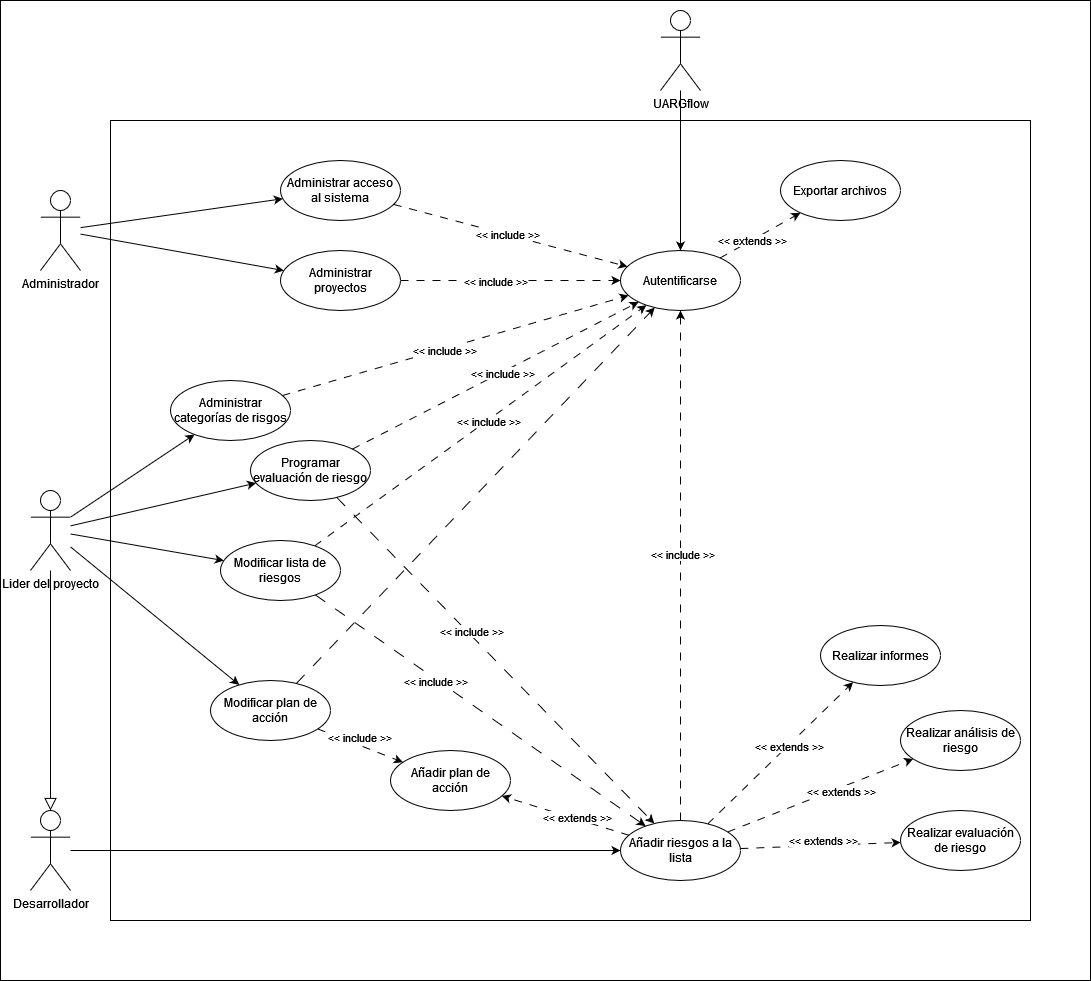

The diagram above was exported from draw.io. Its source (the exported page's mxGraphModel, read from the mxfile embedded in the PNG):
<mxGraphModel dx="1589" dy="924" grid="1" gridSize="10" guides="1" tooltips="1" connect="1" arrows="1" fold="1" page="1" pageScale="1" pageWidth="827" pageHeight="1169" math="0" shadow="0">
  <root>
    <mxCell id="0" />
    <mxCell id="1" parent="0" />
    <mxCell id="-5TUY3w5zbnfjcx4eBSF-23" value="" style="rounded=0;whiteSpace=wrap;html=1;" parent="1" vertex="1">
      <mxGeometry x="290" y="40" width="1090" height="980" as="geometry" />
    </mxCell>
    <mxCell id="-5TUY3w5zbnfjcx4eBSF-76" value="" style="rounded=0;whiteSpace=wrap;html=1;" parent="1" vertex="1">
      <mxGeometry x="400" y="160" width="920" height="800" as="geometry" />
    </mxCell>
    <mxCell id="-5TUY3w5zbnfjcx4eBSF-77" style="rounded=0;orthogonalLoop=1;jettySize=auto;html=1;" parent="1" source="-5TUY3w5zbnfjcx4eBSF-79" target="-5TUY3w5zbnfjcx4eBSF-89" edge="1">
      <mxGeometry relative="1" as="geometry" />
    </mxCell>
    <mxCell id="-5TUY3w5zbnfjcx4eBSF-78" style="rounded=0;orthogonalLoop=1;jettySize=auto;html=1;" parent="1" source="-5TUY3w5zbnfjcx4eBSF-79" target="-5TUY3w5zbnfjcx4eBSF-92" edge="1">
      <mxGeometry relative="1" as="geometry" />
    </mxCell>
    <mxCell id="-5TUY3w5zbnfjcx4eBSF-79" value="Administrador" style="shape=umlActor;verticalLabelPosition=bottom;verticalAlign=top;html=1;outlineConnect=0;" parent="1" vertex="1">
      <mxGeometry x="330" y="230" width="40" height="80" as="geometry" />
    </mxCell>
    <mxCell id="-5TUY3w5zbnfjcx4eBSF-81" style="rounded=0;orthogonalLoop=1;jettySize=auto;html=1;" parent="1" source="-5TUY3w5zbnfjcx4eBSF-84" target="-5TUY3w5zbnfjcx4eBSF-113" edge="1">
      <mxGeometry relative="1" as="geometry" />
    </mxCell>
    <mxCell id="-5TUY3w5zbnfjcx4eBSF-82" style="edgeStyle=none;rounded=0;orthogonalLoop=1;jettySize=auto;html=1;" parent="1" source="-5TUY3w5zbnfjcx4eBSF-84" target="-5TUY3w5zbnfjcx4eBSF-118" edge="1">
      <mxGeometry relative="1" as="geometry" />
    </mxCell>
    <mxCell id="-5TUY3w5zbnfjcx4eBSF-83" style="edgeStyle=none;rounded=0;orthogonalLoop=1;jettySize=auto;html=1;" parent="1" source="-5TUY3w5zbnfjcx4eBSF-84" target="-5TUY3w5zbnfjcx4eBSF-127" edge="1">
      <mxGeometry relative="1" as="geometry" />
    </mxCell>
    <mxCell id="dX3sOXWLlkZk12BEzYUn-5" style="rounded=0;orthogonalLoop=1;jettySize=auto;html=1;" parent="1" source="-5TUY3w5zbnfjcx4eBSF-84" target="-5TUY3w5zbnfjcx4eBSF-110" edge="1">
      <mxGeometry relative="1" as="geometry" />
    </mxCell>
    <mxCell id="-5TUY3w5zbnfjcx4eBSF-84" value="Lider del proyecto" style="shape=umlActor;verticalLabelPosition=bottom;verticalAlign=top;html=1;outlineConnect=0;" parent="1" vertex="1">
      <mxGeometry x="320" y="530" width="40" height="80" as="geometry" />
    </mxCell>
    <mxCell id="-5TUY3w5zbnfjcx4eBSF-85" style="rounded=0;orthogonalLoop=1;jettySize=auto;html=1;" parent="1" source="-5TUY3w5zbnfjcx4eBSF-86" target="-5TUY3w5zbnfjcx4eBSF-107" edge="1">
      <mxGeometry relative="1" as="geometry" />
    </mxCell>
    <mxCell id="-5TUY3w5zbnfjcx4eBSF-132" style="edgeStyle=none;rounded=0;orthogonalLoop=1;jettySize=auto;html=1;endArrow=block;endFill=0;endSize=10;" parent="1" source="-5TUY3w5zbnfjcx4eBSF-84" target="-5TUY3w5zbnfjcx4eBSF-86" edge="1">
      <mxGeometry relative="1" as="geometry">
        <mxPoint x="370" y="840" as="sourcePoint" />
        <mxPoint x="370" y="640" as="targetPoint" />
      </mxGeometry>
    </mxCell>
    <mxCell id="-5TUY3w5zbnfjcx4eBSF-86" value="Desarrollador" style="shape=umlActor;verticalLabelPosition=bottom;verticalAlign=top;html=1;outlineConnect=0;" parent="1" vertex="1">
      <mxGeometry x="320" y="850" width="40" height="80" as="geometry" />
    </mxCell>
    <mxCell id="-5TUY3w5zbnfjcx4eBSF-87" style="edgeStyle=none;rounded=0;orthogonalLoop=1;jettySize=auto;html=1;dashed=1;dashPattern=8 8;" parent="1" source="-5TUY3w5zbnfjcx4eBSF-89" target="-5TUY3w5zbnfjcx4eBSF-121" edge="1">
      <mxGeometry relative="1" as="geometry" />
    </mxCell>
    <mxCell id="-5TUY3w5zbnfjcx4eBSF-88" value="&amp;lt;&amp;lt; include &amp;gt;&amp;gt;" style="edgeLabel;html=1;align=center;verticalAlign=middle;resizable=0;points=[];" parent="-5TUY3w5zbnfjcx4eBSF-87" vertex="1" connectable="0">
      <mxGeometry x="-0.0395" y="1" relative="1" as="geometry">
        <mxPoint as="offset" />
      </mxGeometry>
    </mxCell>
    <mxCell id="-5TUY3w5zbnfjcx4eBSF-89" value="Administrar acceso al sistema" style="ellipse;whiteSpace=wrap;html=1;" parent="1" vertex="1">
      <mxGeometry x="570" y="200" width="120" height="60" as="geometry" />
    </mxCell>
    <mxCell id="-5TUY3w5zbnfjcx4eBSF-90" style="edgeStyle=none;rounded=0;orthogonalLoop=1;jettySize=auto;html=1;dashed=1;dashPattern=8 8;" parent="1" source="-5TUY3w5zbnfjcx4eBSF-92" target="-5TUY3w5zbnfjcx4eBSF-121" edge="1">
      <mxGeometry relative="1" as="geometry" />
    </mxCell>
    <mxCell id="-5TUY3w5zbnfjcx4eBSF-91" value="&amp;lt;&amp;lt; include &amp;gt;&amp;gt;" style="edgeLabel;html=1;align=center;verticalAlign=middle;resizable=0;points=[];" parent="-5TUY3w5zbnfjcx4eBSF-90" vertex="1" connectable="0">
      <mxGeometry x="-0.1476" relative="1" as="geometry">
        <mxPoint as="offset" />
      </mxGeometry>
    </mxCell>
    <mxCell id="-5TUY3w5zbnfjcx4eBSF-92" value="Administrar proyectos" style="ellipse;whiteSpace=wrap;html=1;" parent="1" vertex="1">
      <mxGeometry x="570" y="290" width="120" height="60" as="geometry" />
    </mxCell>
    <mxCell id="-5TUY3w5zbnfjcx4eBSF-93" value="Exportar archivos" style="ellipse;whiteSpace=wrap;html=1;" parent="1" vertex="1">
      <mxGeometry x="1070" y="200" width="120" height="60" as="geometry" />
    </mxCell>
    <mxCell id="-5TUY3w5zbnfjcx4eBSF-101" style="edgeStyle=none;rounded=0;orthogonalLoop=1;jettySize=auto;html=1;dashed=1;dashPattern=8 8;" parent="1" source="-5TUY3w5zbnfjcx4eBSF-107" target="-5TUY3w5zbnfjcx4eBSF-114" edge="1">
      <mxGeometry relative="1" as="geometry" />
    </mxCell>
    <mxCell id="-5TUY3w5zbnfjcx4eBSF-102" value="&amp;lt;&amp;lt; extends &amp;gt;&amp;gt;" style="edgeLabel;html=1;align=center;verticalAlign=middle;resizable=0;points=[];" parent="-5TUY3w5zbnfjcx4eBSF-101" vertex="1" connectable="0">
      <mxGeometry x="0.0329" y="-1" relative="1" as="geometry">
        <mxPoint x="-1" y="-7" as="offset" />
      </mxGeometry>
    </mxCell>
    <mxCell id="-5TUY3w5zbnfjcx4eBSF-103" style="edgeStyle=none;rounded=0;orthogonalLoop=1;jettySize=auto;html=1;dashed=1;dashPattern=8 8;" parent="1" source="-5TUY3w5zbnfjcx4eBSF-107" target="-5TUY3w5zbnfjcx4eBSF-115" edge="1">
      <mxGeometry relative="1" as="geometry" />
    </mxCell>
    <mxCell id="-5TUY3w5zbnfjcx4eBSF-104" value="&amp;lt;&amp;lt; extends &amp;gt;&amp;gt;" style="edgeLabel;html=1;align=center;verticalAlign=middle;resizable=0;points=[];" parent="-5TUY3w5zbnfjcx4eBSF-103" vertex="1" connectable="0">
      <mxGeometry x="-0.1747" y="-3" relative="1" as="geometry">
        <mxPoint x="-1" as="offset" />
      </mxGeometry>
    </mxCell>
    <mxCell id="-5TUY3w5zbnfjcx4eBSF-105" style="edgeStyle=none;rounded=0;orthogonalLoop=1;jettySize=auto;html=1;dashed=1;dashPattern=8 8;" parent="1" source="-5TUY3w5zbnfjcx4eBSF-107" target="-5TUY3w5zbnfjcx4eBSF-124" edge="1">
      <mxGeometry relative="1" as="geometry" />
    </mxCell>
    <mxCell id="-5TUY3w5zbnfjcx4eBSF-106" value="&amp;lt;&amp;lt; extends &amp;gt;&amp;gt;" style="edgeLabel;html=1;align=center;verticalAlign=middle;resizable=0;points=[];" parent="-5TUY3w5zbnfjcx4eBSF-105" vertex="1" connectable="0">
      <mxGeometry x="0.1032" relative="1" as="geometry">
        <mxPoint as="offset" />
      </mxGeometry>
    </mxCell>
    <mxCell id="D7hPwTgN9Ad0S_OiSbyl-2" style="rounded=0;orthogonalLoop=1;jettySize=auto;html=1;dashed=1;dashPattern=8 8;" parent="1" source="-5TUY3w5zbnfjcx4eBSF-107" target="D7hPwTgN9Ad0S_OiSbyl-1" edge="1">
      <mxGeometry relative="1" as="geometry" />
    </mxCell>
    <mxCell id="-5TUY3w5zbnfjcx4eBSF-107" value="Añadir riesgos a la lista" style="ellipse;whiteSpace=wrap;html=1;" parent="1" vertex="1">
      <mxGeometry x="910" y="860" width="120" height="60" as="geometry" />
    </mxCell>
    <mxCell id="dX3sOXWLlkZk12BEzYUn-7" style="rounded=0;orthogonalLoop=1;jettySize=auto;html=1;dashed=1;dashPattern=12 12;" parent="1" source="-5TUY3w5zbnfjcx4eBSF-110" target="-5TUY3w5zbnfjcx4eBSF-107" edge="1">
      <mxGeometry relative="1" as="geometry" />
    </mxCell>
    <mxCell id="-5TUY3w5zbnfjcx4eBSF-110" value="Modificar lista de riesgos" style="ellipse;whiteSpace=wrap;html=1;" parent="1" vertex="1">
      <mxGeometry x="510" y="580" width="120" height="60" as="geometry" />
    </mxCell>
    <mxCell id="-5TUY3w5zbnfjcx4eBSF-111" style="edgeStyle=none;rounded=0;orthogonalLoop=1;jettySize=auto;html=1;dashed=1;dashPattern=8 8;" parent="1" source="-5TUY3w5zbnfjcx4eBSF-113" target="-5TUY3w5zbnfjcx4eBSF-121" edge="1">
      <mxGeometry relative="1" as="geometry" />
    </mxCell>
    <mxCell id="-5TUY3w5zbnfjcx4eBSF-112" value="&amp;lt;&amp;lt; include &amp;gt;&amp;gt;" style="edgeLabel;html=1;align=center;verticalAlign=middle;resizable=0;points=[];" parent="-5TUY3w5zbnfjcx4eBSF-111" vertex="1" connectable="0">
      <mxGeometry x="-0.0681" y="-1" relative="1" as="geometry">
        <mxPoint as="offset" />
      </mxGeometry>
    </mxCell>
    <mxCell id="-5TUY3w5zbnfjcx4eBSF-113" value="Administrar categorías de risgos" style="ellipse;whiteSpace=wrap;html=1;" parent="1" vertex="1">
      <mxGeometry x="460" y="420" width="120" height="60" as="geometry" />
    </mxCell>
    <mxCell id="-5TUY3w5zbnfjcx4eBSF-114" value="Realizar evaluación de riesgo" style="ellipse;whiteSpace=wrap;html=1;" parent="1" vertex="1">
      <mxGeometry x="1190" y="850" width="120" height="60" as="geometry" />
    </mxCell>
    <mxCell id="-5TUY3w5zbnfjcx4eBSF-115" value="&lt;div&gt;Añadir plan de&lt;/div&gt;&lt;div&gt;acción&lt;/div&gt;" style="ellipse;whiteSpace=wrap;html=1;" parent="1" vertex="1">
      <mxGeometry x="680" y="790" width="120" height="60" as="geometry" />
    </mxCell>
    <mxCell id="-5TUY3w5zbnfjcx4eBSF-116" style="edgeStyle=none;rounded=0;orthogonalLoop=1;jettySize=auto;html=1;dashed=1;dashPattern=8 8;" parent="1" source="-5TUY3w5zbnfjcx4eBSF-118" target="-5TUY3w5zbnfjcx4eBSF-115" edge="1">
      <mxGeometry relative="1" as="geometry" />
    </mxCell>
    <mxCell id="-5TUY3w5zbnfjcx4eBSF-117" value="&amp;lt;&amp;lt; include &amp;gt;&amp;gt;" style="edgeLabel;html=1;align=center;verticalAlign=middle;resizable=0;points=[];" parent="-5TUY3w5zbnfjcx4eBSF-116" vertex="1" connectable="0">
      <mxGeometry x="0.0542" y="1" relative="1" as="geometry">
        <mxPoint x="-4" y="-9" as="offset" />
      </mxGeometry>
    </mxCell>
    <mxCell id="dX3sOXWLlkZk12BEzYUn-6" style="rounded=0;orthogonalLoop=1;jettySize=auto;html=1;dashed=1;dashPattern=12 12;" parent="1" source="-5TUY3w5zbnfjcx4eBSF-118" target="-5TUY3w5zbnfjcx4eBSF-121" edge="1">
      <mxGeometry relative="1" as="geometry" />
    </mxCell>
    <mxCell id="-5TUY3w5zbnfjcx4eBSF-118" value="Modificar plan de acción" style="ellipse;whiteSpace=wrap;html=1;" parent="1" vertex="1">
      <mxGeometry x="500" y="720" width="120" height="60" as="geometry" />
    </mxCell>
    <mxCell id="-5TUY3w5zbnfjcx4eBSF-119" style="edgeStyle=none;rounded=0;orthogonalLoop=1;jettySize=auto;html=1;dashed=1;dashPattern=8 8;" parent="1" source="-5TUY3w5zbnfjcx4eBSF-121" target="-5TUY3w5zbnfjcx4eBSF-93" edge="1">
      <mxGeometry relative="1" as="geometry" />
    </mxCell>
    <mxCell id="-5TUY3w5zbnfjcx4eBSF-120" value="&amp;lt;&amp;lt; extends &amp;gt;&amp;gt;" style="edgeLabel;html=1;align=center;verticalAlign=middle;resizable=0;points=[];" parent="-5TUY3w5zbnfjcx4eBSF-119" vertex="1" connectable="0">
      <mxGeometry x="-0.2266" y="1" relative="1" as="geometry">
        <mxPoint as="offset" />
      </mxGeometry>
    </mxCell>
    <mxCell id="-5TUY3w5zbnfjcx4eBSF-121" value="Autentificarse" style="ellipse;whiteSpace=wrap;html=1;" parent="1" vertex="1">
      <mxGeometry x="910" y="290" width="120" height="60" as="geometry" />
    </mxCell>
    <mxCell id="-5TUY3w5zbnfjcx4eBSF-124" value="Realizar informes" style="ellipse;whiteSpace=wrap;html=1;" parent="1" vertex="1">
      <mxGeometry x="1110" y="665" width="120" height="60" as="geometry" />
    </mxCell>
    <mxCell id="dX3sOXWLlkZk12BEzYUn-9" style="rounded=0;orthogonalLoop=1;jettySize=auto;html=1;dashed=1;dashPattern=12 12;" parent="1" source="-5TUY3w5zbnfjcx4eBSF-127" target="-5TUY3w5zbnfjcx4eBSF-107" edge="1">
      <mxGeometry relative="1" as="geometry" />
    </mxCell>
    <mxCell id="-5TUY3w5zbnfjcx4eBSF-127" value="Programar evaluación de riesgo" style="ellipse;whiteSpace=wrap;html=1;" parent="1" vertex="1">
      <mxGeometry x="540" y="480" width="120" height="60" as="geometry" />
    </mxCell>
    <mxCell id="v8ho_6EPoCGN8s73HlzQ-8" style="edgeStyle=none;rounded=0;orthogonalLoop=1;jettySize=auto;html=1;dashed=1;dashPattern=8 8;" parent="1" source="-5TUY3w5zbnfjcx4eBSF-127" target="-5TUY3w5zbnfjcx4eBSF-121" edge="1">
      <mxGeometry relative="1" as="geometry">
        <mxPoint x="926" y="610" as="sourcePoint" />
        <mxPoint x="974" y="360" as="targetPoint" />
      </mxGeometry>
    </mxCell>
    <mxCell id="v8ho_6EPoCGN8s73HlzQ-9" value="&amp;lt;&amp;lt; include &amp;gt;&amp;gt;" style="edgeLabel;html=1;align=center;verticalAlign=middle;resizable=0;points=[];" parent="v8ho_6EPoCGN8s73HlzQ-8" vertex="1" connectable="0">
      <mxGeometry x="0.0383" y="-1" relative="1" as="geometry">
        <mxPoint y="-1" as="offset" />
      </mxGeometry>
    </mxCell>
    <mxCell id="v8ho_6EPoCGN8s73HlzQ-10" style="edgeStyle=none;rounded=0;orthogonalLoop=1;jettySize=auto;html=1;dashed=1;dashPattern=8 8;" parent="1" source="-5TUY3w5zbnfjcx4eBSF-110" target="-5TUY3w5zbnfjcx4eBSF-121" edge="1">
      <mxGeometry relative="1" as="geometry">
        <mxPoint x="556" y="616" as="sourcePoint" />
        <mxPoint x="944" y="354" as="targetPoint" />
      </mxGeometry>
    </mxCell>
    <mxCell id="v8ho_6EPoCGN8s73HlzQ-11" value="&amp;lt;&amp;lt; include &amp;gt;&amp;gt;" style="edgeLabel;html=1;align=center;verticalAlign=middle;resizable=0;points=[];" parent="v8ho_6EPoCGN8s73HlzQ-10" vertex="1" connectable="0">
      <mxGeometry x="0.0383" y="-1" relative="1" as="geometry">
        <mxPoint y="-1" as="offset" />
      </mxGeometry>
    </mxCell>
    <mxCell id="v8ho_6EPoCGN8s73HlzQ-15" style="edgeStyle=none;rounded=0;orthogonalLoop=1;jettySize=auto;html=1;dashed=1;dashPattern=8 8;" parent="1" source="-5TUY3w5zbnfjcx4eBSF-107" target="-5TUY3w5zbnfjcx4eBSF-121" edge="1">
      <mxGeometry relative="1" as="geometry">
        <mxPoint x="926" y="610" as="sourcePoint" />
        <mxPoint x="974" y="360" as="targetPoint" />
        <Array as="points" />
      </mxGeometry>
    </mxCell>
    <mxCell id="v8ho_6EPoCGN8s73HlzQ-16" value="&amp;lt;&amp;lt; include &amp;gt;&amp;gt;" style="edgeLabel;html=1;align=center;verticalAlign=middle;resizable=0;points=[];" parent="v8ho_6EPoCGN8s73HlzQ-15" vertex="1" connectable="0">
      <mxGeometry x="0.0383" y="-1" relative="1" as="geometry">
        <mxPoint y="-1" as="offset" />
      </mxGeometry>
    </mxCell>
    <mxCell id="D7hPwTgN9Ad0S_OiSbyl-1" value="Realizar análisis de riesgo" style="ellipse;whiteSpace=wrap;html=1;" parent="1" vertex="1">
      <mxGeometry x="1190" y="750" width="120" height="60" as="geometry" />
    </mxCell>
    <mxCell id="D7hPwTgN9Ad0S_OiSbyl-5" value="&amp;lt;&amp;lt; extends &amp;gt;&amp;gt;" style="edgeLabel;html=1;align=center;verticalAlign=middle;resizable=0;points=[];" parent="1" vertex="1" connectable="0">
      <mxGeometry x="1129.9973848297927" y="830.0029337339619" as="geometry" />
    </mxCell>
    <mxCell id="dX3sOXWLlkZk12BEzYUn-8" value="&amp;lt;&amp;lt; include &amp;gt;&amp;gt;" style="edgeLabel;html=1;align=center;verticalAlign=middle;resizable=0;points=[];" parent="1" vertex="1" connectable="0">
      <mxGeometry x="723.998948358475" y="719.9998328742906" as="geometry" />
    </mxCell>
    <mxCell id="dX3sOXWLlkZk12BEzYUn-10" value="&amp;lt;&amp;lt; include &amp;gt;&amp;gt;" style="edgeLabel;html=1;align=center;verticalAlign=middle;resizable=0;points=[];" parent="1" vertex="1" connectable="0">
      <mxGeometry x="759.998948358475" y="669.9998328742906" as="geometry" />
    </mxCell>
    <mxCell id="zrslaZj-j7yRsYFQ1L3d-5" style="rounded=0;orthogonalLoop=1;jettySize=auto;html=1;" edge="1" parent="1" source="zrslaZj-j7yRsYFQ1L3d-3" target="-5TUY3w5zbnfjcx4eBSF-121">
      <mxGeometry relative="1" as="geometry" />
    </mxCell>
    <mxCell id="zrslaZj-j7yRsYFQ1L3d-3" value="UARGflow" style="shape=umlActor;verticalLabelPosition=bottom;verticalAlign=top;html=1;outlineConnect=0;" vertex="1" parent="1">
      <mxGeometry x="950" y="50" width="40" height="80" as="geometry" />
    </mxCell>
  </root>
</mxGraphModel>